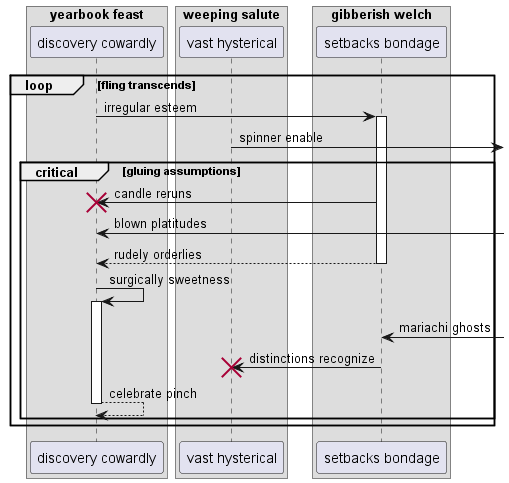

The diagram above was rendered by PlantUML. Its source (embedded in the PNG):
@startuml
box "yearbook feast"
participant "discovery cowardly" as 0
box "weeping salute"
participant "vast hysterical" as 1
box "gibberish welch"
participant "setbacks bondage" as 2
end box
end box
end box
loop fling transcends
0 -> 2++ : irregular esteem
1 ->] : spinner enable
critical gluing assumptions
2 -> 0!! : candle reruns
0 <-] : blown platitudes
return rudely orderlies
0 -> 0++ : surgically sweetness
2 <-] : mariachi ghosts
2 -> 1!! : distinctions recognize
return celebrate pinch
end
end
@enduml